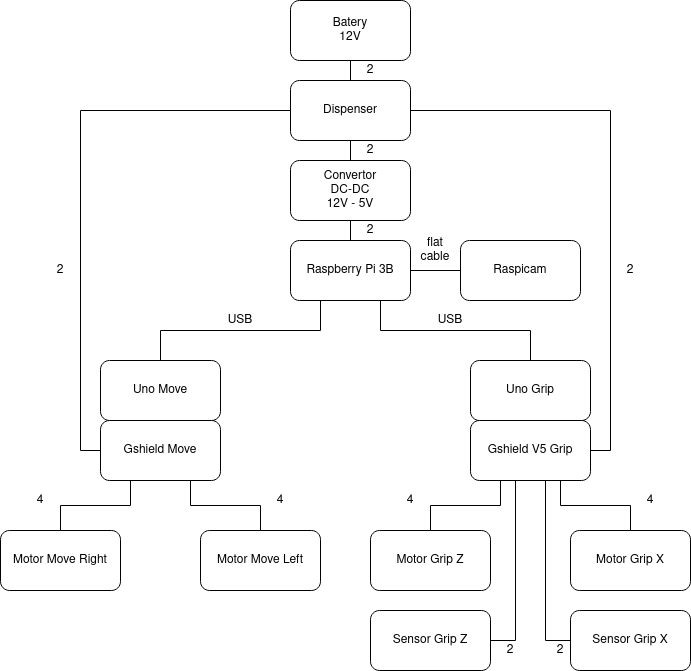

The diagram above was exported from draw.io. Its source (the exported page's mxGraphModel, read from the mxfile embedded in the PNG):
<mxGraphModel dx="1478" dy="698" grid="1" gridSize="10" guides="1" tooltips="1" connect="1" arrows="1" fold="1" page="1" pageScale="1" pageWidth="850" pageHeight="1100" math="0" shadow="0">
  <root>
    <mxCell id="0" />
    <mxCell id="1" parent="0" />
    <mxCell id="XePmNXdmom4qxAl_VJto-13" style="edgeStyle=orthogonalEdgeStyle;rounded=0;orthogonalLoop=1;jettySize=auto;html=1;exitX=0.5;exitY=1;exitDx=0;exitDy=0;entryX=0.5;entryY=0;entryDx=0;entryDy=0;endArrow=none;endFill=0;" edge="1" parent="1" source="XePmNXdmom4qxAl_VJto-1" target="XePmNXdmom4qxAl_VJto-2">
      <mxGeometry relative="1" as="geometry" />
    </mxCell>
    <mxCell id="XePmNXdmom4qxAl_VJto-1" value="&lt;div&gt;Batery&lt;/div&gt;&lt;div&gt;12V&lt;br&gt;&lt;/div&gt;" style="rounded=1;whiteSpace=wrap;html=1;" vertex="1" parent="1">
      <mxGeometry x="280" y="90" width="120" height="60" as="geometry" />
    </mxCell>
    <mxCell id="XePmNXdmom4qxAl_VJto-14" style="edgeStyle=orthogonalEdgeStyle;rounded=0;orthogonalLoop=1;jettySize=auto;html=1;exitX=0.5;exitY=1;exitDx=0;exitDy=0;entryX=0.5;entryY=0;entryDx=0;entryDy=0;endArrow=none;endFill=0;" edge="1" parent="1" source="XePmNXdmom4qxAl_VJto-2" target="XePmNXdmom4qxAl_VJto-3">
      <mxGeometry relative="1" as="geometry" />
    </mxCell>
    <mxCell id="XePmNXdmom4qxAl_VJto-30" style="edgeStyle=orthogonalEdgeStyle;rounded=0;orthogonalLoop=1;jettySize=auto;html=1;exitX=0;exitY=0.5;exitDx=0;exitDy=0;entryX=0;entryY=0.5;entryDx=0;entryDy=0;endArrow=none;endFill=0;" edge="1" parent="1" source="XePmNXdmom4qxAl_VJto-2" target="XePmNXdmom4qxAl_VJto-26">
      <mxGeometry relative="1" as="geometry" />
    </mxCell>
    <mxCell id="XePmNXdmom4qxAl_VJto-31" style="edgeStyle=orthogonalEdgeStyle;rounded=0;orthogonalLoop=1;jettySize=auto;html=1;exitX=1;exitY=0.5;exitDx=0;exitDy=0;entryX=1;entryY=0.5;entryDx=0;entryDy=0;endArrow=none;endFill=0;" edge="1" parent="1" source="XePmNXdmom4qxAl_VJto-2" target="XePmNXdmom4qxAl_VJto-8">
      <mxGeometry relative="1" as="geometry" />
    </mxCell>
    <mxCell id="XePmNXdmom4qxAl_VJto-2" value="Dispenser" style="rounded=1;whiteSpace=wrap;html=1;" vertex="1" parent="1">
      <mxGeometry x="280" y="170" width="120" height="60" as="geometry" />
    </mxCell>
    <mxCell id="XePmNXdmom4qxAl_VJto-15" style="edgeStyle=orthogonalEdgeStyle;rounded=0;orthogonalLoop=1;jettySize=auto;html=1;exitX=0.5;exitY=1;exitDx=0;exitDy=0;entryX=0.5;entryY=0;entryDx=0;entryDy=0;endArrow=none;endFill=0;" edge="1" parent="1" source="XePmNXdmom4qxAl_VJto-3" target="XePmNXdmom4qxAl_VJto-5">
      <mxGeometry relative="1" as="geometry" />
    </mxCell>
    <mxCell id="XePmNXdmom4qxAl_VJto-3" value="&lt;div&gt;Convertor&lt;/div&gt;&lt;div&gt;DC-DC&lt;/div&gt;&lt;div&gt;12V - 5V&lt;br&gt;&lt;/div&gt;" style="rounded=1;whiteSpace=wrap;html=1;" vertex="1" parent="1">
      <mxGeometry x="280" y="250" width="120" height="60" as="geometry" />
    </mxCell>
    <mxCell id="XePmNXdmom4qxAl_VJto-16" style="edgeStyle=orthogonalEdgeStyle;rounded=0;orthogonalLoop=1;jettySize=auto;html=1;exitX=1;exitY=0.5;exitDx=0;exitDy=0;entryX=0;entryY=0.5;entryDx=0;entryDy=0;endArrow=none;endFill=0;" edge="1" parent="1" source="XePmNXdmom4qxAl_VJto-5" target="XePmNXdmom4qxAl_VJto-6">
      <mxGeometry relative="1" as="geometry" />
    </mxCell>
    <mxCell id="XePmNXdmom4qxAl_VJto-17" style="edgeStyle=orthogonalEdgeStyle;rounded=0;orthogonalLoop=1;jettySize=auto;html=1;exitX=0.75;exitY=1;exitDx=0;exitDy=0;endArrow=none;endFill=0;" edge="1" parent="1" source="XePmNXdmom4qxAl_VJto-5" target="XePmNXdmom4qxAl_VJto-7">
      <mxGeometry relative="1" as="geometry" />
    </mxCell>
    <mxCell id="XePmNXdmom4qxAl_VJto-5" value="Raspberry Pi 3B" style="rounded=1;whiteSpace=wrap;html=1;" vertex="1" parent="1">
      <mxGeometry x="280" y="330" width="120" height="60" as="geometry" />
    </mxCell>
    <mxCell id="XePmNXdmom4qxAl_VJto-6" value="Raspicam" style="rounded=1;whiteSpace=wrap;html=1;" vertex="1" parent="1">
      <mxGeometry x="450" y="330" width="120" height="60" as="geometry" />
    </mxCell>
    <mxCell id="XePmNXdmom4qxAl_VJto-7" value="Uno Grip" style="rounded=1;whiteSpace=wrap;html=1;" vertex="1" parent="1">
      <mxGeometry x="460" y="450" width="120" height="60" as="geometry" />
    </mxCell>
    <mxCell id="XePmNXdmom4qxAl_VJto-18" style="edgeStyle=orthogonalEdgeStyle;rounded=0;orthogonalLoop=1;jettySize=auto;html=1;exitX=0.25;exitY=1;exitDx=0;exitDy=0;endArrow=none;endFill=0;" edge="1" parent="1" source="XePmNXdmom4qxAl_VJto-8" target="XePmNXdmom4qxAl_VJto-10">
      <mxGeometry relative="1" as="geometry" />
    </mxCell>
    <mxCell id="XePmNXdmom4qxAl_VJto-20" style="edgeStyle=orthogonalEdgeStyle;rounded=0;orthogonalLoop=1;jettySize=auto;html=1;exitX=0.75;exitY=1;exitDx=0;exitDy=0;entryX=0.5;entryY=0;entryDx=0;entryDy=0;endArrow=none;endFill=0;" edge="1" parent="1" source="XePmNXdmom4qxAl_VJto-8" target="XePmNXdmom4qxAl_VJto-9">
      <mxGeometry relative="1" as="geometry" />
    </mxCell>
    <mxCell id="XePmNXdmom4qxAl_VJto-8" value="Gshield V5 Grip" style="rounded=1;whiteSpace=wrap;html=1;" vertex="1" parent="1">
      <mxGeometry x="460" y="510" width="120" height="60" as="geometry" />
    </mxCell>
    <mxCell id="XePmNXdmom4qxAl_VJto-9" value="Motor Grip X" style="rounded=1;whiteSpace=wrap;html=1;" vertex="1" parent="1">
      <mxGeometry x="560" y="620" width="120" height="60" as="geometry" />
    </mxCell>
    <mxCell id="XePmNXdmom4qxAl_VJto-10" value="Motor Grip Z" style="rounded=1;whiteSpace=wrap;html=1;" vertex="1" parent="1">
      <mxGeometry x="360" y="620" width="120" height="60" as="geometry" />
    </mxCell>
    <mxCell id="XePmNXdmom4qxAl_VJto-22" style="edgeStyle=orthogonalEdgeStyle;rounded=0;orthogonalLoop=1;jettySize=auto;html=1;exitX=1;exitY=0.5;exitDx=0;exitDy=0;endArrow=none;endFill=0;entryX=0.375;entryY=1;entryDx=0;entryDy=0;entryPerimeter=0;" edge="1" parent="1" source="XePmNXdmom4qxAl_VJto-11" target="XePmNXdmom4qxAl_VJto-8">
      <mxGeometry relative="1" as="geometry">
        <mxPoint x="510" y="670" as="targetPoint" />
      </mxGeometry>
    </mxCell>
    <mxCell id="XePmNXdmom4qxAl_VJto-11" value="Sensor Grip Z" style="rounded=1;whiteSpace=wrap;html=1;" vertex="1" parent="1">
      <mxGeometry x="360" y="700" width="120" height="60" as="geometry" />
    </mxCell>
    <mxCell id="XePmNXdmom4qxAl_VJto-21" style="edgeStyle=orthogonalEdgeStyle;rounded=0;orthogonalLoop=1;jettySize=auto;html=1;exitX=0;exitY=0.5;exitDx=0;exitDy=0;entryX=0.625;entryY=1;entryDx=0;entryDy=0;entryPerimeter=0;endArrow=none;endFill=0;" edge="1" parent="1" source="XePmNXdmom4qxAl_VJto-12" target="XePmNXdmom4qxAl_VJto-8">
      <mxGeometry relative="1" as="geometry" />
    </mxCell>
    <mxCell id="XePmNXdmom4qxAl_VJto-12" value="Sensor Grip X" style="rounded=1;whiteSpace=wrap;html=1;" vertex="1" parent="1">
      <mxGeometry x="560" y="700" width="120" height="60" as="geometry" />
    </mxCell>
    <mxCell id="XePmNXdmom4qxAl_VJto-29" style="edgeStyle=orthogonalEdgeStyle;rounded=0;orthogonalLoop=1;jettySize=auto;html=1;exitX=0.5;exitY=0;exitDx=0;exitDy=0;entryX=0.25;entryY=1;entryDx=0;entryDy=0;endArrow=none;endFill=0;" edge="1" parent="1" source="XePmNXdmom4qxAl_VJto-23" target="XePmNXdmom4qxAl_VJto-5">
      <mxGeometry relative="1" as="geometry" />
    </mxCell>
    <mxCell id="XePmNXdmom4qxAl_VJto-23" value="Uno Move" style="rounded=1;whiteSpace=wrap;html=1;" vertex="1" parent="1">
      <mxGeometry x="90" y="450" width="120" height="60" as="geometry" />
    </mxCell>
    <mxCell id="XePmNXdmom4qxAl_VJto-24" style="edgeStyle=orthogonalEdgeStyle;rounded=0;orthogonalLoop=1;jettySize=auto;html=1;exitX=0.25;exitY=1;exitDx=0;exitDy=0;endArrow=none;endFill=0;" edge="1" parent="1" source="XePmNXdmom4qxAl_VJto-26" target="XePmNXdmom4qxAl_VJto-28">
      <mxGeometry relative="1" as="geometry" />
    </mxCell>
    <mxCell id="XePmNXdmom4qxAl_VJto-25" style="edgeStyle=orthogonalEdgeStyle;rounded=0;orthogonalLoop=1;jettySize=auto;html=1;exitX=0.75;exitY=1;exitDx=0;exitDy=0;entryX=0.5;entryY=0;entryDx=0;entryDy=0;endArrow=none;endFill=0;" edge="1" parent="1" source="XePmNXdmom4qxAl_VJto-26" target="XePmNXdmom4qxAl_VJto-27">
      <mxGeometry relative="1" as="geometry" />
    </mxCell>
    <mxCell id="XePmNXdmom4qxAl_VJto-26" value="Gshield Move" style="rounded=1;whiteSpace=wrap;html=1;" vertex="1" parent="1">
      <mxGeometry x="90" y="510" width="120" height="60" as="geometry" />
    </mxCell>
    <mxCell id="XePmNXdmom4qxAl_VJto-27" value="Motor Move Left" style="rounded=1;whiteSpace=wrap;html=1;" vertex="1" parent="1">
      <mxGeometry x="190" y="620" width="120" height="60" as="geometry" />
    </mxCell>
    <mxCell id="XePmNXdmom4qxAl_VJto-28" value="Motor Move Right" style="rounded=1;whiteSpace=wrap;html=1;" vertex="1" parent="1">
      <mxGeometry x="-10" y="620" width="120" height="60" as="geometry" />
    </mxCell>
    <mxCell id="XePmNXdmom4qxAl_VJto-32" value="2" style="text;html=1;strokeColor=none;fillColor=none;align=center;verticalAlign=middle;whiteSpace=wrap;rounded=0;" vertex="1" parent="1">
      <mxGeometry x="340" y="150" width="40" height="20" as="geometry" />
    </mxCell>
    <mxCell id="XePmNXdmom4qxAl_VJto-33" value="2" style="text;html=1;strokeColor=none;fillColor=none;align=center;verticalAlign=middle;whiteSpace=wrap;rounded=0;" vertex="1" parent="1">
      <mxGeometry x="600" y="350" width="40" height="20" as="geometry" />
    </mxCell>
    <mxCell id="XePmNXdmom4qxAl_VJto-34" value="2" style="text;html=1;strokeColor=none;fillColor=none;align=center;verticalAlign=middle;whiteSpace=wrap;rounded=0;" vertex="1" parent="1">
      <mxGeometry x="340" y="230" width="40" height="20" as="geometry" />
    </mxCell>
    <mxCell id="XePmNXdmom4qxAl_VJto-35" value="2" style="text;html=1;strokeColor=none;fillColor=none;align=center;verticalAlign=middle;whiteSpace=wrap;rounded=0;" vertex="1" parent="1">
      <mxGeometry x="340" y="310" width="40" height="20" as="geometry" />
    </mxCell>
    <mxCell id="XePmNXdmom4qxAl_VJto-36" value="flat cable" style="text;html=1;strokeColor=none;fillColor=none;align=center;verticalAlign=middle;whiteSpace=wrap;rounded=0;" vertex="1" parent="1">
      <mxGeometry x="405" y="330" width="40" height="20" as="geometry" />
    </mxCell>
    <mxCell id="XePmNXdmom4qxAl_VJto-37" value="USB" style="text;html=1;strokeColor=none;fillColor=none;align=center;verticalAlign=middle;whiteSpace=wrap;rounded=0;" vertex="1" parent="1">
      <mxGeometry x="420" y="400" width="40" height="20" as="geometry" />
    </mxCell>
    <mxCell id="XePmNXdmom4qxAl_VJto-38" value="USB" style="text;html=1;strokeColor=none;fillColor=none;align=center;verticalAlign=middle;whiteSpace=wrap;rounded=0;" vertex="1" parent="1">
      <mxGeometry x="210" y="400" width="40" height="20" as="geometry" />
    </mxCell>
    <mxCell id="XePmNXdmom4qxAl_VJto-39" value="4" style="text;html=1;strokeColor=none;fillColor=none;align=center;verticalAlign=middle;whiteSpace=wrap;rounded=0;" vertex="1" parent="1">
      <mxGeometry x="380" y="580" width="40" height="20" as="geometry" />
    </mxCell>
    <mxCell id="XePmNXdmom4qxAl_VJto-40" value="4" style="text;html=1;strokeColor=none;fillColor=none;align=center;verticalAlign=middle;whiteSpace=wrap;rounded=0;" vertex="1" parent="1">
      <mxGeometry x="620" y="580" width="40" height="20" as="geometry" />
    </mxCell>
    <mxCell id="XePmNXdmom4qxAl_VJto-41" value="4" style="text;html=1;strokeColor=none;fillColor=none;align=center;verticalAlign=middle;whiteSpace=wrap;rounded=0;" vertex="1" parent="1">
      <mxGeometry x="10" y="580" width="40" height="20" as="geometry" />
    </mxCell>
    <mxCell id="XePmNXdmom4qxAl_VJto-42" value="4" style="text;html=1;strokeColor=none;fillColor=none;align=center;verticalAlign=middle;whiteSpace=wrap;rounded=0;" vertex="1" parent="1">
      <mxGeometry x="250" y="580" width="40" height="20" as="geometry" />
    </mxCell>
    <mxCell id="XePmNXdmom4qxAl_VJto-43" value="2" style="text;html=1;strokeColor=none;fillColor=none;align=center;verticalAlign=middle;whiteSpace=wrap;rounded=0;" vertex="1" parent="1">
      <mxGeometry x="30" y="350" width="40" height="20" as="geometry" />
    </mxCell>
    <mxCell id="XePmNXdmom4qxAl_VJto-44" value="2" style="text;html=1;strokeColor=none;fillColor=none;align=center;verticalAlign=middle;whiteSpace=wrap;rounded=0;" vertex="1" parent="1">
      <mxGeometry x="480" y="730" width="40" height="20" as="geometry" />
    </mxCell>
    <mxCell id="XePmNXdmom4qxAl_VJto-45" value="2" style="text;html=1;strokeColor=none;fillColor=none;align=center;verticalAlign=middle;whiteSpace=wrap;rounded=0;" vertex="1" parent="1">
      <mxGeometry x="530" y="730" width="40" height="20" as="geometry" />
    </mxCell>
  </root>
</mxGraphModel>